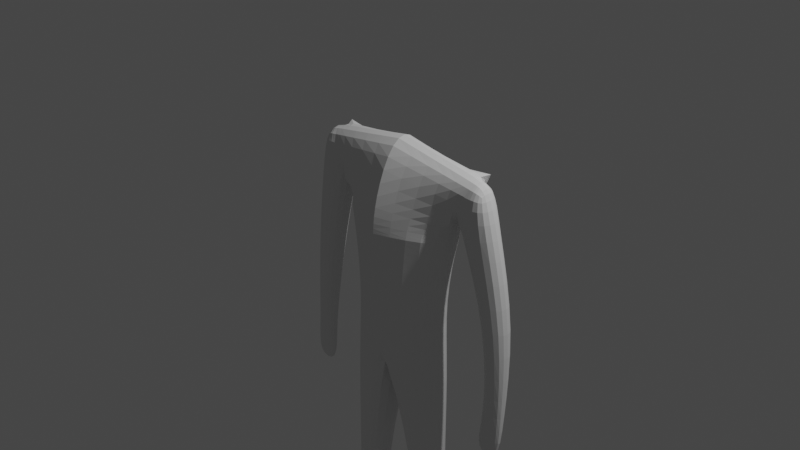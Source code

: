 # Source: Postava.blend  (saved by Blender 2.93.21; exported with 4.5.12 LTS)
import bpy
from mathutils import Matrix  # noqa: F401  (used for matrix-valued properties, if any)

bpy.ops.wm.read_factory_settings(use_empty=True)
scene = bpy.context.scene
scene.name = 'Scene'

# ---- collections
col_collection = bpy.data.collections.new('Collection'); scene.collection.children.link(col_collection)

# ---- world
world_world = bpy.data.worlds.new('World'); scene.world = world_world
world_world.use_nodes = True; world_world.node_tree.nodes.clear()
_N = world_world.node_tree.nodes; _L = world_world.node_tree.links
n0 = _N.new('ShaderNodeOutputWorld'); n0.name = 'World Output'; n0.location = (300, 300)
n1 = _N.new('ShaderNodeBackground'); n1.name = 'Background'; n1.location = (10, 300)
n1.inputs[0].default_value = (0.05088, 0.05088, 0.05088, 1.0)
_L.new(n1.outputs[0], n0.inputs[0])
n0.is_active_output = True
world_world.color = (0.05088, 0.05088, 0.05088)
world_world.use_sun_shadow = False
world_world.sun_shadow_jitter_overblur = 0.0

# ---- cameras
cam_camera = bpy.data.cameras.new('Camera')
cam_camera.clip_end = 100.0
cam_camera.ortho_scale = 7.314

# ---- lights
light_light = bpy.data.lights.new('Light', 'POINT')
light_light.transmission_factor = 0.0
light_light.energy = 1000.0
light_light.shadow_soft_size = 0.1
light_light.shadow_maximum_resolution = 0.006
light_light.use_absolute_resolution = True

# ---- meshes
me_krychle = bpy.data.meshes.new('Krychle')
me_krychle.from_pydata([(-0.7245, -0.1395, -0.02037), (-0.9914, -0.05829, 0.7318), (-0.7245, 0.3313, -0.02037), (-0.9914, 0.25, 0.7318), (0.0, -0.3573, -0.046), (0.0, -0.09655, 0.9244), (0.0, 0.3685, -0.046), (0.0, 0.2472, 0.9244), (-0.7245, -0.1395, -0.02037), (-0.7245, 0.3313, -0.02037), (0.0, -0.3573, -0.046), (0.0, 0.3685, -0.046), (-0.7245, -0.1395, -0.02037), (-0.7245, 0.3313, -0.02037), (0.0, -0.3573, -0.046), (0.0, 0.3685, -0.046), (-0.6118, -0.1761, -1.674), (-0.6118, 0.2929, -1.674), (0.0, -0.3251, -1.758), (0.0, 0.4138, -1.758), (-0.6249, -0.1373, -3.078), (-0.6249, 0.2012, -3.078), (-0.2629, -0.1198, -3.116), (-0.2629, 0.1838, -3.116), (-0.6282, -0.06794, -4.516), (-0.6528, 0.1962, -4.506), (-0.4235, -0.06093, -4.519), (-0.3967, 0.1966, -4.509), (-0.7598, -0.05829, 0.2144), (-0.7598, 0.25, 0.2144), (0.0, 0.3599, 0.2295), (0.0, -0.3368, 0.2915), (-0.7598, -0.05829, 0.2144), (-0.9914, -0.05829, 0.7318), (-0.9914, 0.25, 0.7318), (-0.7598, 0.25, 0.2144), (-0.9914, 0.25, 0.7318), (-0.7598, 0.25, 0.2144), (-0.7598, -0.05829, 0.2144), (-0.7909, -0.05829, 0.19), (-0.9914, -0.05829, 0.7318), (-0.9914, 0.25, 0.7318), (-0.7909, 0.25, 0.19), (-1.243, -0.05829, 0.295), (-1.108, -0.05829, 0.692), (-1.108, 0.25, 0.692), (-1.243, 0.25, 0.295), (-1.115, 0.0165, -0.822), (-1.115, 0.3037, -0.822), (-1.438, 0.0165, -0.8087), (-1.438, 0.3037, -0.8087), (-1.176, 0.02378, -1.862), (-1.176, 0.1572, -1.862), (-1.431, 0.02378, -1.869), (-1.431, 0.1572, -1.869), (-1.069, 0.008522, -2.299), (-1.069, 0.07114, -2.299), (-1.446, 0.008522, -2.309), (-1.446, 0.07114, -2.309), (-0.68, -0.03071, -4.668), (-0.6593, 0.2496, -4.668), (-0.3704, -0.07977, -4.667), (-0.4011, 0.2487, -4.67), (-0.5694, -0.5198, -4.634), (-0.4219, -0.5195, -4.636), (-0.5658, -0.5364, -4.658), (-0.422, -0.5358, -4.659), (-0.3953, -0.4584, -4.6), (-0.3832, -0.4941, -4.67), (-0.6286, -0.5014, -4.668), (-0.6249, -0.4589, -4.6), (-0.3966, -0.07044, -4.519), (-0.3648, 0.2059, -4.508), (-0.6813, 0.2026, -4.505), (-0.6521, -0.07464, -4.515), (-0.5302, 0.2936, -0.8546), (-0.5302, -0.1763, -0.8546), (0.0, -0.3208, -0.9098), (0.0, 0.3601, -0.9052)], [], [(28, 1, 33, 32), (29, 3, 7, 30), (31, 5, 1, 28), (4, 0, 8, 10), (7, 3, 1, 5), (8, 9, 13, 12), (2, 6, 11, 9), (0, 2, 9, 8), (76, 75, 17, 16), (10, 8, 12, 14), (9, 11, 15, 13), (17, 19, 23, 21), (77, 76, 16, 18), (75, 78, 19, 17), (72, 71, 26, 27), (19, 18, 22, 23), (16, 17, 21, 20), (18, 16, 20, 22), (68, 67, 64, 66), (74, 73, 25, 24), (71, 74, 24, 26), (73, 72, 27, 25), (4, 31, 28, 0), (2, 29, 30, 6), (0, 28, 29, 2), (3, 29, 35, 34), (1, 3, 34, 33), (29, 28, 32, 35), (34, 35, 42, 41), (40, 41, 45, 44), (32, 33, 40, 39), (29, 3, 36, 37), (35, 32, 39, 42), (33, 34, 41, 40), (28, 29, 37, 38), (43, 44, 45, 46), (41, 42, 46, 45), (39, 40, 44, 43), (39, 43, 49, 47), (47, 49, 53, 51), (43, 46, 50, 49), (46, 42, 48, 50), (42, 39, 47, 48), (54, 52, 56, 58), (49, 50, 54, 53), (50, 48, 52, 54), (48, 47, 51, 52), (56, 55, 57, 58), (52, 51, 55, 56), (51, 53, 57, 55), (53, 54, 58, 57), (60, 62, 61, 59), (25, 27, 62, 60), (27, 26, 61, 62), (24, 25, 60, 59), (69, 68, 66, 65), (67, 70, 63, 64), (70, 69, 65, 63), (64, 63, 65, 66), (24, 59, 69, 70), (26, 24, 70, 67), (59, 61, 68, 69), (61, 26, 67, 68), (21, 23, 72, 73), (22, 20, 74, 71), (20, 21, 73, 74), (23, 22, 71, 72), (13, 15, 78, 75), (14, 12, 76, 77), (12, 13, 75, 76)])
_uv = me_krychle.uv_layers.new(name='UVMapa')
_uv.uv.foreach_set('vector', [0.4381, 1.0, 0.625, 1.0, 0.625, 1.0, 0.4381, 1.0, 0.4381, 0.25, 0.625, 0.25, 0.625, 0.5, 0.4381, 0.5, 0.4381, 0.75, 0.625, 0.7107, 0.625, 1.0, 0.4381, 1.0, 0.375, 0.75, 0.375, 1.0, 0.375, 1.0, 0.375, 0.75, 0.625, 0.5, 0.875, 0.5, 0.875, 0.75, 0.625, 0.7107, 0.375, 0.0, 0.375, 0.25, 0.375, 0.25, 0.375, 0.0, 0.375, 0.25, 0.375, 0.5, 0.375, 0.5, 0.375, 0.25, 0.375, 0.0, 0.375, 0.25, 0.375, 0.25, 0.375, 0.0, 0.375, 0.0, 0.375, 0.25, 0.375, 0.25, 0.375, 0.0, 0.375, 0.75, 0.375, 1.0, 0.375, 1.0, 0.375, 0.75, 0.375, 0.25, 0.375, 0.5, 0.375, 0.5, 0.375, 0.25, 0.375, 0.25, 0.375, 0.5, 0.375, 0.5, 0.375, 0.25, 0.375, 0.75, 0.375, 1.0, 0.375, 1.0, 0.375, 0.75, 0.375, 0.25, 0.375, 0.5, 0.375, 0.5, 0.375, 0.25, 0.0, 0.0, 0.0, 0.0, 0.0, 0.0, 0.0, 0.0, 0.0, 0.0, 0.0, 0.0, 0.0, 0.0, 0.0, 0.0, 0.375, 0.0, 0.375, 0.25, 0.375, 0.25, 0.375, 0.0, 0.375, 0.75, 0.375, 1.0, 0.375, 1.0, 0.375, 0.75, 0.0, 0.0, 0.0, 0.0, 0.0, 0.0, 0.0, 0.0, 0.375, 0.0, 0.375, 0.25, 0.375, 0.25, 0.375, 0.0, 0.375, 0.75, 0.375, 1.0, 0.375, 1.0, 0.375, 0.75, 0.375, 0.25, 0.375, 0.5, 0.375, 0.5, 0.375, 0.25, 0.375, 0.75, 0.4381, 0.75, 0.4381, 1.0, 0.375, 1.0, 0.375, 0.25, 0.4381, 0.25, 0.4381, 0.5, 0.375, 0.5, 0.375, 0.0, 0.4381, 0.0, 0.4381, 0.25, 0.375, 0.25, 0.625, 0.25, 0.4381, 0.25, 0.4381, 0.25, 0.625, 0.25, 0.875, 0.75, 0.875, 0.5, 0.875, 0.5, 0.875, 0.75, 0.4381, 0.25, 0.4381, 0.0, 0.4381, 0.0, 0.4381, 0.25, 0.625, 0.25, 0.4381, 0.25, 0.4381, 0.25, 0.625, 0.25, 0.875, 0.75, 0.875, 0.5, 0.875, 0.5, 0.875, 0.75, 0.4381, 1.0, 0.625, 1.0, 0.625, 1.0, 0.4381, 1.0, 0.4381, 0.25, 0.625, 0.25, 0.625, 0.25, 0.4381, 0.25, 0.4381, 0.25, 0.4381, 0.0, 0.4381, 0.0, 0.4381, 0.25, 0.875, 0.75, 0.875, 0.5, 0.875, 0.5, 0.875, 0.75, 0.4381, 0.0, 0.4381, 0.25, 0.4381, 0.25, 0.4381, 0.0, 0.4381, 0.0, 0.875, 0.75, 0.625, 0.25, 0.4381, 0.25, 0.625, 0.25, 0.4381, 0.25, 0.4381, 0.25, 0.625, 0.25, 0.4381, 1.0, 0.625, 1.0, 0.625, 1.0, 0.4381, 1.0, 0.4381, 1.0, 0.4381, 1.0, 0.4381, 1.0, 0.4381, 1.0, 0.4381, 1.0, 0.4381, 1.0, 0.4381, 1.0, 0.4381, 1.0, 0.4381, 0.0, 0.4381, 0.25, 0.4381, 0.25, 0.4381, 0.0, 0.4381, 0.25, 0.4381, 0.25, 0.4381, 0.25, 0.4381, 0.25, 0.4381, 0.25, 0.4381, 0.0, 0.4381, 0.0, 0.4381, 0.25, 0.4381, 0.25, 0.4381, 0.25, 0.4381, 0.25, 0.4381, 0.25, 0.4381, 0.0, 0.4381, 0.25, 0.4381, 0.25, 0.4381, 0.0, 0.4381, 0.25, 0.4381, 0.25, 0.4381, 0.25, 0.4381, 0.25, 0.4381, 0.25, 0.4381, 0.0, 0.4381, 0.0, 0.4381, 0.25, 0.4381, 0.25, 0.4381, 0.0, 0.4381, 0.0, 0.4381, 0.25, 0.4381, 0.25, 0.4381, 0.0, 0.4381, 0.0, 0.4381, 0.25, 0.4381, 1.0, 0.4381, 1.0, 0.4381, 1.0, 0.4381, 1.0, 0.4381, 0.0, 0.4381, 0.25, 0.4381, 0.25, 0.4381, 0.0, 0.125, 0.5, 0.375, 0.5, 0.375, 0.75, 0.125, 0.75, 0.375, 0.25, 0.375, 0.5, 0.375, 0.5, 0.375, 0.25, 0.0, 0.0, 0.0, 0.0, 0.0, 0.0, 0.0, 0.0, 0.375, 0.0, 0.375, 0.25, 0.375, 0.25, 0.375, 0.0, 0.125, 0.75, 0.375, 0.75, 0.375, 0.75, 0.125, 0.75, 0.375, 0.75, 0.375, 1.0, 0.375, 1.0, 0.375, 0.75, 0.375, 0.0, 0.375, 0.0, 0.375, 0.0, 0.375, 0.0, 0.0, 0.0, 0.375, 0.0, 0.125, 0.75, 0.0, 0.0, 0.375, 0.0, 0.375, 0.0, 0.375, 0.0, 0.375, 0.0, 0.375, 0.75, 0.375, 1.0, 0.375, 1.0, 0.375, 0.75, 0.125, 0.75, 0.375, 0.75, 0.375, 0.75, 0.125, 0.75, 0.0, 0.0, 0.0, 0.0, 0.0, 0.0, 0.0, 0.0, 0.375, 0.25, 0.375, 0.5, 0.375, 0.5, 0.375, 0.25, 0.375, 0.75, 0.375, 1.0, 0.375, 1.0, 0.375, 0.75, 0.375, 0.0, 0.375, 0.25, 0.375, 0.25, 0.375, 0.0, 0.0, 0.0, 0.0, 0.0, 0.0, 0.0, 0.0, 0.0, 0.375, 0.25, 0.375, 0.5, 0.375, 0.5, 0.375, 0.25, 0.375, 0.75, 0.375, 1.0, 0.375, 1.0, 0.375, 0.75, 0.375, 0.0, 0.375, 0.25, 0.375, 0.25, 0.375, 0.0])
me_krychle.use_remesh_fix_poles = True
me_krychle.use_remesh_preserve_attributes = False
me_krychle.update()

# ---- objects
ob_light = bpy.data.objects.new('Light', light_light)
ob_camera = bpy.data.objects.new('Camera', cam_camera)
ob_krychle = bpy.data.objects.new('Krychle', me_krychle)

# ---- transforms, parenting, visibility, modifiers, constraints
ob_light.location = (4.076, 1.005, 5.904)
ob_light.rotation_euler = (0.6503, 0.05522, 1.866)
ob_light.lock_rotations_4d = False
ob_light.empty_display_type = 'ARROWS'
ob_light.color = (0.0, 0.0, 0.0, 0.0)
ob_light.lineart.crease_threshold = 0.0
ob_camera.location = (7.359, -6.926, 4.958)
ob_camera.rotation_euler = (1.109, 0.0, 0.8149)
ob_camera.lock_rotations_4d = False
ob_camera.empty_display_type = 'ARROWS'
ob_camera.color = (0.0, 0.0, 0.0, 0.0)
ob_camera.display_type = 'WIRE'
ob_camera.lineart.crease_threshold = 0.0
ob_krychle.location = (0.0, 0.0, 0.0)
_m = ob_krychle.modifiers.new('Subdivision', 'SUBSURF')
_m.levels = 0
_m = ob_krychle.modifiers.new('Zrcadlit', 'MIRROR')
_m.use_clip = True

# ---- collection membership
col_collection.objects.link(ob_light)
col_collection.objects.link(ob_camera)
col_collection.objects.link(ob_krychle)

# ---- scene / render settings (as saved in the file)
scene.camera = ob_camera
scene.frame_start = 1; scene.frame_end = 250; scene.frame_set(1)
scene.render.engine = 'BLENDER_EEVEE_NEXT'
scene.cycles.use_denoising = False
scene.cycles.samples = 128
scene.cycles.sampling_pattern = 'TABULATED_SOBOL'
scene.cycles.use_adaptive_sampling = False
scene.cycles.use_light_tree = False
scene.view_settings.view_transform = 'Filmic'
bpy.context.view_layer.update()
